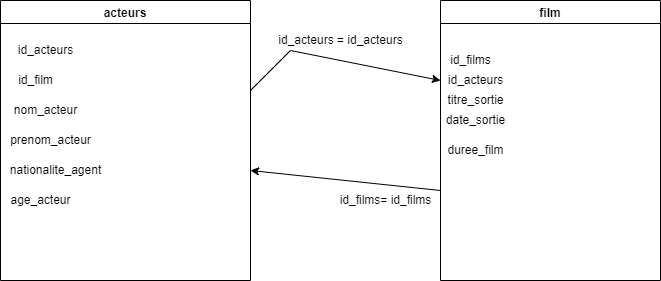

The diagram above was exported from draw.io. Its source (the exported page's mxGraphModel, read from the mxfile embedded in the PNG):
<mxGraphModel dx="1182" dy="732" grid="1" gridSize="10" guides="1" tooltips="1" connect="1" arrows="1" fold="1" page="1" pageScale="1" pageWidth="827" pageHeight="1169" math="0" shadow="0">
  <root>
    <mxCell id="0" />
    <mxCell id="1" parent="0" />
    <mxCell id="a3tq80gx7O9XtzrmJjSX-1" value="acteurs" style="swimlane;" vertex="1" parent="1">
      <mxGeometry x="60" y="120" width="250" height="280" as="geometry" />
    </mxCell>
    <mxCell id="a3tq80gx7O9XtzrmJjSX-3" value="id_acteurs" style="text;html=1;align=center;verticalAlign=middle;resizable=0;points=[];autosize=1;strokeColor=none;fillColor=none;" vertex="1" parent="a3tq80gx7O9XtzrmJjSX-1">
      <mxGeometry x="10" y="40" width="70" height="20" as="geometry" />
    </mxCell>
    <mxCell id="a3tq80gx7O9XtzrmJjSX-4" value="id_film" style="text;html=1;align=center;verticalAlign=middle;resizable=0;points=[];autosize=1;strokeColor=none;fillColor=none;" vertex="1" parent="a3tq80gx7O9XtzrmJjSX-1">
      <mxGeometry x="10" y="70" width="50" height="20" as="geometry" />
    </mxCell>
    <mxCell id="a3tq80gx7O9XtzrmJjSX-7" value="nom_acteur" style="text;html=1;align=center;verticalAlign=middle;resizable=0;points=[];autosize=1;strokeColor=none;fillColor=none;" vertex="1" parent="a3tq80gx7O9XtzrmJjSX-1">
      <mxGeometry x="5" y="100" width="80" height="20" as="geometry" />
    </mxCell>
    <mxCell id="a3tq80gx7O9XtzrmJjSX-8" value="prenom_acteur" style="text;html=1;align=center;verticalAlign=middle;resizable=0;points=[];autosize=1;strokeColor=none;fillColor=none;" vertex="1" parent="a3tq80gx7O9XtzrmJjSX-1">
      <mxGeometry y="130" width="100" height="20" as="geometry" />
    </mxCell>
    <mxCell id="a3tq80gx7O9XtzrmJjSX-9" value="nationalite_agent" style="text;html=1;align=center;verticalAlign=middle;resizable=0;points=[];autosize=1;strokeColor=none;fillColor=none;" vertex="1" parent="a3tq80gx7O9XtzrmJjSX-1">
      <mxGeometry y="160" width="110" height="20" as="geometry" />
    </mxCell>
    <mxCell id="a3tq80gx7O9XtzrmJjSX-10" value="age_acteur" style="text;html=1;align=center;verticalAlign=middle;resizable=0;points=[];autosize=1;strokeColor=none;fillColor=none;" vertex="1" parent="a3tq80gx7O9XtzrmJjSX-1">
      <mxGeometry y="190" width="80" height="20" as="geometry" />
    </mxCell>
    <mxCell id="a3tq80gx7O9XtzrmJjSX-2" value="film" style="swimlane;" vertex="1" parent="1">
      <mxGeometry x="500" y="120" width="220" height="280" as="geometry" />
    </mxCell>
    <mxCell id="a3tq80gx7O9XtzrmJjSX-6" value="" style="endArrow=classic;html=1;rounded=0;" edge="1" parent="a3tq80gx7O9XtzrmJjSX-2">
      <mxGeometry width="50" height="50" relative="1" as="geometry">
        <mxPoint y="190" as="sourcePoint" />
        <mxPoint x="-190" y="170" as="targetPoint" />
      </mxGeometry>
    </mxCell>
    <mxCell id="a3tq80gx7O9XtzrmJjSX-14" value="id_acteurs" style="text;html=1;align=center;verticalAlign=middle;resizable=0;points=[];autosize=1;strokeColor=none;fillColor=none;" vertex="1" parent="a3tq80gx7O9XtzrmJjSX-2">
      <mxGeometry y="70" width="70" height="20" as="geometry" />
    </mxCell>
    <mxCell id="a3tq80gx7O9XtzrmJjSX-15" value="titre_sortie" style="text;html=1;align=center;verticalAlign=middle;resizable=0;points=[];autosize=1;strokeColor=none;fillColor=none;" vertex="1" parent="a3tq80gx7O9XtzrmJjSX-2">
      <mxGeometry y="90" width="70" height="20" as="geometry" />
    </mxCell>
    <mxCell id="a3tq80gx7O9XtzrmJjSX-16" value="date_sortie" style="text;html=1;align=center;verticalAlign=middle;resizable=0;points=[];autosize=1;strokeColor=none;fillColor=none;" vertex="1" parent="a3tq80gx7O9XtzrmJjSX-2">
      <mxGeometry y="110" width="70" height="20" as="geometry" />
    </mxCell>
    <mxCell id="a3tq80gx7O9XtzrmJjSX-17" value="duree_film" style="text;html=1;align=center;verticalAlign=middle;resizable=0;points=[];autosize=1;strokeColor=none;fillColor=none;" vertex="1" parent="a3tq80gx7O9XtzrmJjSX-2">
      <mxGeometry y="140" width="70" height="20" as="geometry" />
    </mxCell>
    <mxCell id="a3tq80gx7O9XtzrmJjSX-13" value="id_films" style="text;html=1;align=center;verticalAlign=middle;resizable=0;points=[];autosize=1;strokeColor=none;fillColor=none;" vertex="1" parent="a3tq80gx7O9XtzrmJjSX-2">
      <mxGeometry y="50" width="60" height="20" as="geometry" />
    </mxCell>
    <mxCell id="a3tq80gx7O9XtzrmJjSX-5" value="" style="endArrow=classic;html=1;rounded=0;" edge="1" parent="1">
      <mxGeometry width="50" height="50" relative="1" as="geometry">
        <mxPoint x="310" y="210" as="sourcePoint" />
        <mxPoint x="500" y="200" as="targetPoint" />
        <Array as="points">
          <mxPoint x="350" y="170" />
        </Array>
      </mxGeometry>
    </mxCell>
    <mxCell id="a3tq80gx7O9XtzrmJjSX-11" value="id_acteurs = id_acteurs" style="text;html=1;align=center;verticalAlign=middle;resizable=0;points=[];autosize=1;strokeColor=none;fillColor=none;" vertex="1" parent="1">
      <mxGeometry x="330" y="150" width="140" height="20" as="geometry" />
    </mxCell>
    <mxCell id="a3tq80gx7O9XtzrmJjSX-12" value="id_films= id_films" style="text;html=1;align=center;verticalAlign=middle;resizable=0;points=[];autosize=1;strokeColor=none;fillColor=none;" vertex="1" parent="1">
      <mxGeometry x="390" y="310" width="110" height="20" as="geometry" />
    </mxCell>
  </root>
</mxGraphModel>